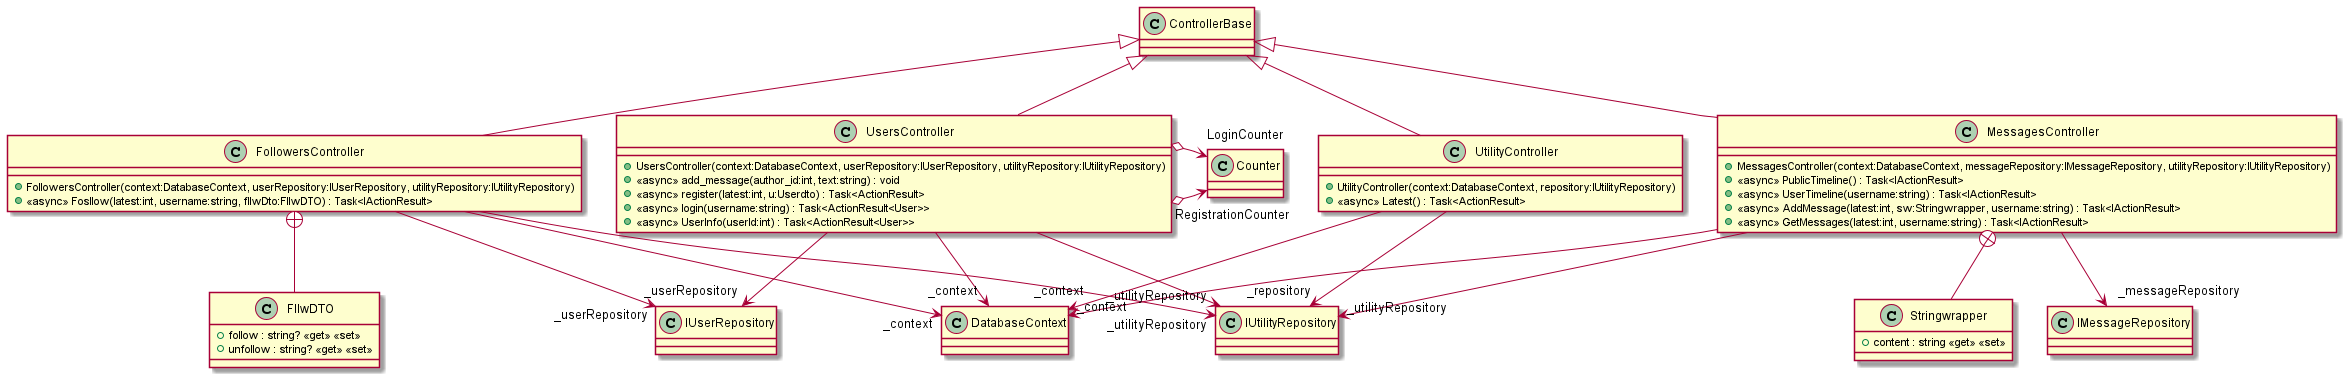

The diagram above was rendered by PlantUML. Its source (embedded in the PNG):
@startuml
!include .\\FollowersController.puml
!include .\\MessagesController.puml
!include .\\UsersController.puml
!include .\\UtilityController.puml
@enduml